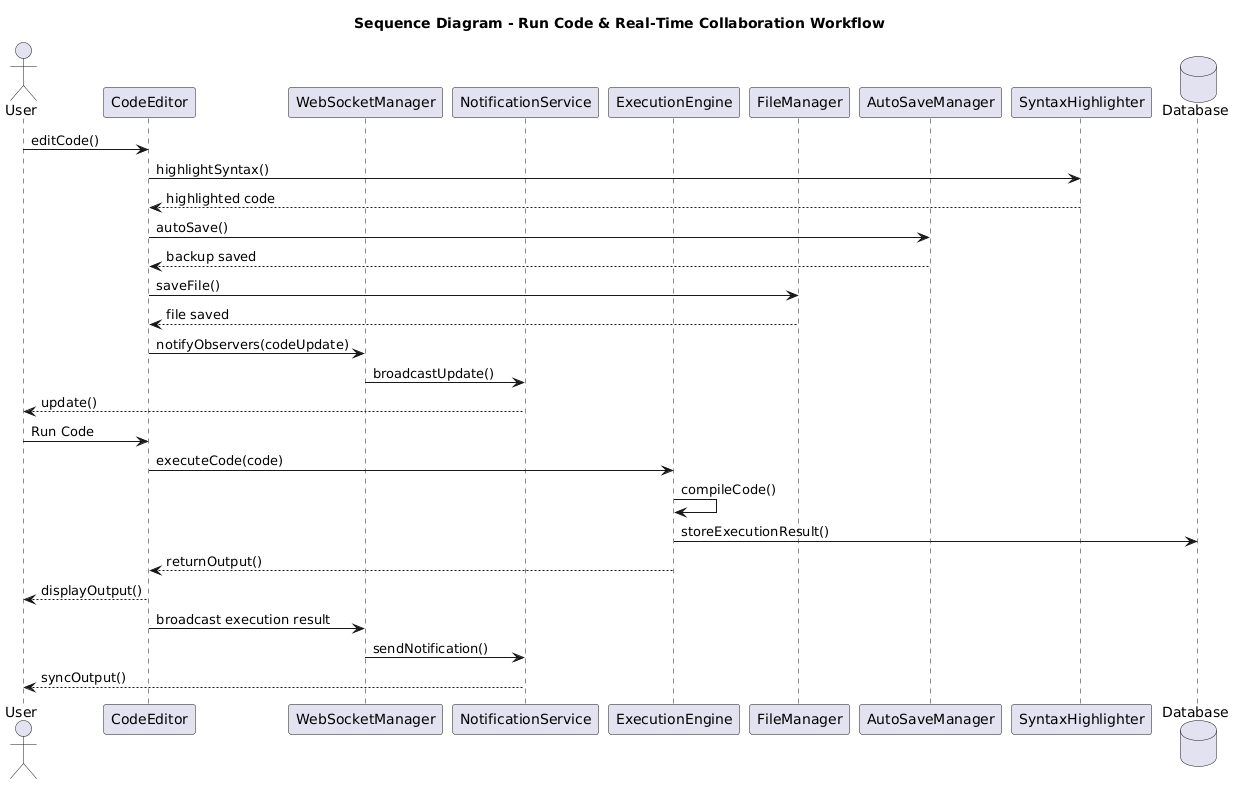

The diagram above was rendered by PlantUML. Its source (embedded in the PNG):
@startuml
title Sequence Diagram - Run Code & Real-Time Collaboration Workflow

actor User

participant "CodeEditor" as Editor
participant "WebSocketManager" as WS
participant "NotificationService" as Notify
participant "ExecutionEngine" as Exec
participant "FileManager" as FileMgr
participant "AutoSaveManager" as AutoSave
participant "SyntaxHighlighter" as Syntax
database "Database" as DB

'==================================================
' USER EDITS CODE
'==================================================

User -> Editor : editCode()

Editor -> Syntax : highlightSyntax()
Syntax --> Editor : highlighted code

Editor -> AutoSave : autoSave()
AutoSave --> Editor : backup saved

Editor -> FileMgr : saveFile()
FileMgr --> Editor : file saved

'==================================================
' REAL-TIME SYNCHRONIZATION
'==================================================

Editor -> WS : notifyObservers(codeUpdate)

WS -> Notify : broadcastUpdate()

Notify --> User : update()

'==================================================
' USER RUNS CODE
'==================================================

User -> Editor : Run Code

Editor -> Exec : executeCode(code)

Exec -> Exec : compileCode()

Exec -> DB : storeExecutionResult()

Exec --> Editor : returnOutput()

Editor --> User : displayOutput()

'==================================================
' REAL-TIME OUTPUT SHARING
'==================================================

Editor -> WS : broadcast execution result

WS -> Notify : sendNotification()

Notify --> User : syncOutput()
@enduml